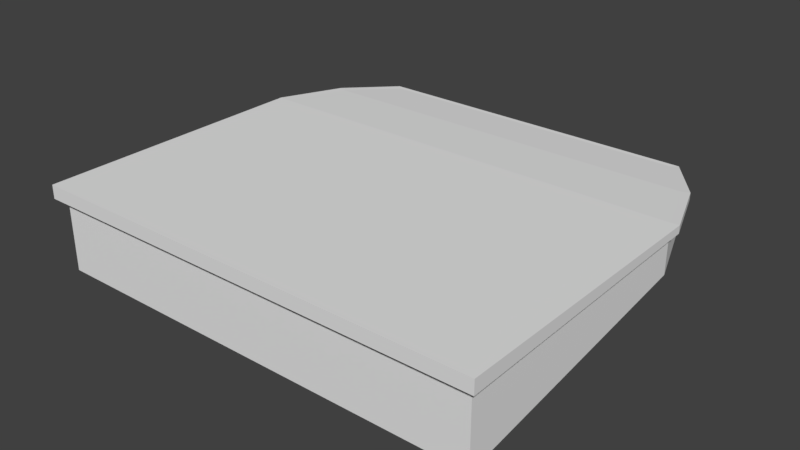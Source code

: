 # Source: landmass.blend  (saved by Blender 2.77.0; exported with 4.5.12 LTS)
import bpy
from mathutils import Matrix  # noqa: F401  (used for matrix-valued properties, if any)

bpy.ops.wm.read_factory_settings(use_empty=True)
scene = bpy.context.scene
scene.name = 'Scene'

# ---- collections
col_collection_1 = bpy.data.collections.new('Collection 1'); scene.collection.children.link(col_collection_1)

# ---- world
world_world = bpy.data.worlds.new('World'); scene.world = world_world
world_world.color = (0.05088, 0.05088, 0.05088)
world_world.use_sun_shadow = False
world_world.sun_shadow_jitter_overblur = 0.0
world_world.cycles.sampling_method = 'MANUAL'

# ---- meshes
me_cube_001 = bpy.data.meshes.new('Cube.001')
me_cube_001.from_pydata([(-5.113, -5.263, -1.0), (-5.113, -5.263, 1.0), (-5.113, 1.0, -0.13), (-5.113, 1.0, 1.0), (5.113, -5.263, -1.0), (5.113, -5.263, 1.0), (5.113, 1.0, -0.13), (5.113, 1.0, 1.0), (-4.58, 2.49, -0.07114), (-4.58, 2.49, 0.9411), (4.58, 2.49, -0.07114), (4.58, 2.49, 0.9411), (-3.734, 3.675, 0.02238), (-3.734, 3.675, 0.8476), (3.734, 3.675, 0.02238), (3.734, 3.675, 0.8476), (-5.113, -5.263, 0.6846), (-5.113, 1.0, 0.8218), (5.113, 1.0, 0.8218), (5.113, -5.263, 0.6846), (-4.58, 2.49, 0.7815), (4.58, 2.49, 0.7815), (-3.734, 3.675, 0.7175), (3.734, 3.675, 0.7175), (-5.294, -5.466, 0.6846), (-5.294, -5.466, 1.0), (-5.294, 1.019, 1.0), (5.294, 1.019, 1.0), (5.294, -5.466, 1.0), (4.742, 2.562, 0.9411), (-4.742, 2.562, 0.9411), (-3.866, 3.789, 0.8476), (3.866, 3.789, 0.8476), (-5.294, 1.019, 0.8218), (5.294, 1.019, 0.8218), (5.294, -5.466, 0.6846), (-4.742, 2.562, 0.7815), (4.742, 2.562, 0.7815), (-3.866, 3.789, 0.7175), (3.866, 3.789, 0.7175)], [], [(16, 17, 2, 0), (6, 2, 8, 10), (18, 19, 4, 6), (19, 16, 0, 4), (0, 2, 6, 4), (5, 7, 3, 1), (10, 8, 12, 14), (3, 7, 11, 9), (16, 19, 35, 24), (18, 6, 10, 21), (22, 23, 14, 12), (9, 11, 15, 13), (21, 10, 14, 23), (15, 11, 29, 32), (8, 20, 22, 12), (11, 7, 27, 29), (20, 17, 33, 36), (5, 1, 25, 28), (2, 17, 20, 8), (18, 21, 37, 34), (23, 22, 38, 39), (1, 3, 26, 25), (33, 26, 30, 36), (36, 30, 31, 38), (29, 37, 39, 32), (31, 32, 39, 38), (27, 34, 37, 29), (28, 25, 24, 35), (27, 28, 35, 34), (25, 26, 33, 24), (3, 9, 30, 26), (9, 13, 31, 30), (19, 18, 34, 35), (17, 16, 24, 33), (13, 15, 32, 31), (22, 20, 36, 38), (7, 5, 28, 27), (21, 23, 39, 37)])
me_cube_001.use_remesh_preserve_volume = False
me_cube_001.use_remesh_preserve_attributes = False
me_cube_001.use_mirror_vertex_groups = False
me_cube_001.update()

# ---- objects
ob_cube = bpy.data.objects.new('Cube', me_cube_001)

# ---- transforms, parenting, visibility, modifiers, constraints
ob_cube.location = (0.0, 0.0, 0.0)
ob_cube.lineart.crease_threshold = 0.0

# ---- collection membership
col_collection_1.objects.link(ob_cube)

# ---- scene / render settings (as saved in the file)
scene.frame_start = 1; scene.frame_end = 250; scene.frame_set(1)
scene.render.engine = 'BLENDER_EEVEE_NEXT'
scene.render.resolution_percentage = 50
scene.render.dither_intensity = 0.0
scene.cycles.use_denoising = False
scene.cycles.samples = 128
scene.cycles.sampling_pattern = 'TABULATED_SOBOL'
scene.cycles.light_sampling_threshold = 0.0
scene.cycles.use_adaptive_sampling = False
scene.cycles.use_light_tree = False
scene.cycles.blur_glossy = 0.0
scene.cycles.sample_clamp_indirect = 0.0
scene.view_settings.view_transform = 'Standard'
bpy.context.view_layer.update()

# ---- added for rendering (the .blend has no active camera and no usable light): camera, sun
cam_auto = bpy.data.cameras.new('AutoCamera')
cam_auto.lens = 50.0
cam_auto.sensor_width = 36.0
cam_auto.clip_end = 1000.0
ob_auto_camera = bpy.data.objects.new('AutoCamera', cam_auto)
scene.collection.objects.link(ob_auto_camera)
ob_auto_camera.location = (13.1416, -16.6086, 10.5133)
ob_auto_camera.rotation_euler = (1.09748, -7.21219e-08, 0.694738)
scene.camera = ob_auto_camera
light_auto_sun = bpy.data.lights.new('AutoSun', 'SUN')
light_auto_sun.energy = 3.0
light_auto_sun.angle = 0.0523599
ob_auto_sun = bpy.data.objects.new('AutoSun', light_auto_sun)
scene.collection.objects.link(ob_auto_sun)
ob_auto_sun.rotation_euler = (0.872665, 0.174533, 0.523599)
bpy.context.view_layer.update()
